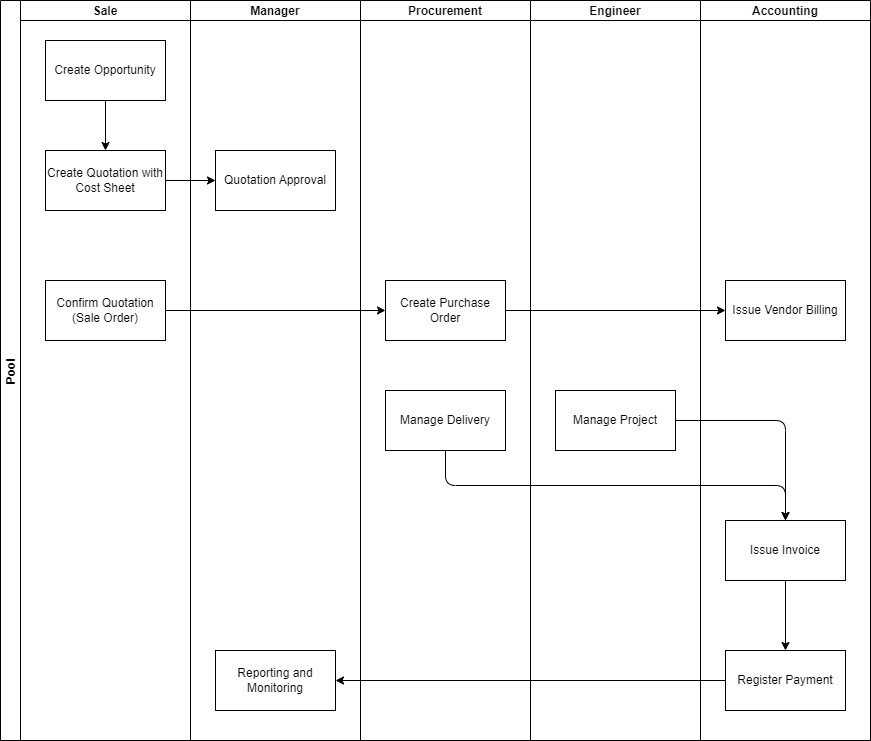

The diagram above was exported from draw.io. Its source (the exported page's mxGraphModel, read from the mxfile embedded in the PNG):
<mxGraphModel dx="1805" dy="830" grid="1" gridSize="10" guides="1" tooltips="1" connect="1" arrows="1" fold="1" page="1" pageScale="1" pageWidth="850" pageHeight="1100" math="0" shadow="0">
  <root>
    <mxCell id="0" />
    <mxCell id="1" parent="0" />
    <mxCell id="2" value="Pool" style="swimlane;childLayout=stackLayout;resizeParent=1;resizeParentMax=0;startSize=20;horizontal=0;horizontalStack=1;" parent="1" vertex="1">
      <mxGeometry x="45" y="40" width="870" height="740" as="geometry" />
    </mxCell>
    <mxCell id="3" value="Sale" style="swimlane;startSize=20;" parent="2" vertex="1">
      <mxGeometry x="20" width="170" height="740" as="geometry" />
    </mxCell>
    <mxCell id="4" style="edgeStyle=none;html=1;exitX=0.5;exitY=1;exitDx=0;exitDy=0;entryX=0.5;entryY=0;entryDx=0;entryDy=0;" parent="3" source="5" target="6" edge="1">
      <mxGeometry relative="1" as="geometry" />
    </mxCell>
    <mxCell id="5" value="Create Opportunity" style="rounded=0;whiteSpace=wrap;html=1;" parent="3" vertex="1">
      <mxGeometry x="25" y="40" width="120" height="60" as="geometry" />
    </mxCell>
    <mxCell id="6" value="Create Quotation with Cost Sheet" style="rounded=0;whiteSpace=wrap;html=1;" parent="3" vertex="1">
      <mxGeometry x="25" y="150" width="120" height="60" as="geometry" />
    </mxCell>
    <mxCell id="7" value="Confirm Quotation (Sale Order)" style="rounded=0;whiteSpace=wrap;html=1;" parent="3" vertex="1">
      <mxGeometry x="25" y="280" width="120" height="60" as="geometry" />
    </mxCell>
    <mxCell id="9" value="Manager" style="swimlane;startSize=20;" parent="2" vertex="1">
      <mxGeometry x="190" width="170" height="740" as="geometry" />
    </mxCell>
    <mxCell id="10" value="Quotation Approval" style="rounded=0;whiteSpace=wrap;html=1;" parent="9" vertex="1">
      <mxGeometry x="25" y="150" width="120" height="60" as="geometry" />
    </mxCell>
    <mxCell id="11" value="Procurement" style="swimlane;startSize=20;" parent="2" vertex="1">
      <mxGeometry x="360" width="170" height="740" as="geometry" />
    </mxCell>
    <mxCell id="12" value="Create Purchase Order" style="rounded=0;whiteSpace=wrap;html=1;" parent="11" vertex="1">
      <mxGeometry x="25" y="280" width="120" height="60" as="geometry" />
    </mxCell>
    <mxCell id="8" value="Manage Delivery" style="rounded=0;whiteSpace=wrap;html=1;" parent="11" vertex="1">
      <mxGeometry x="25" y="390" width="120" height="60" as="geometry" />
    </mxCell>
    <mxCell id="13" value="Engineer" style="swimlane;startSize=20;" parent="2" vertex="1">
      <mxGeometry x="530" width="170" height="740" as="geometry" />
    </mxCell>
    <mxCell id="14" value="Manage Project" style="rounded=0;whiteSpace=wrap;html=1;" parent="13" vertex="1">
      <mxGeometry x="25" y="390" width="120" height="60" as="geometry" />
    </mxCell>
    <mxCell id="15" value="Accounting" style="swimlane;startSize=20;" parent="2" vertex="1">
      <mxGeometry x="700" width="170" height="740" as="geometry" />
    </mxCell>
    <mxCell id="16" style="edgeStyle=none;html=1;exitX=0.5;exitY=1;exitDx=0;exitDy=0;entryX=0.5;entryY=0;entryDx=0;entryDy=0;" parent="15" source="17" target="20" edge="1">
      <mxGeometry relative="1" as="geometry" />
    </mxCell>
    <mxCell id="17" value="Issue Invoice" style="rounded=0;whiteSpace=wrap;html=1;" parent="15" vertex="1">
      <mxGeometry x="25" y="520" width="120" height="60" as="geometry" />
    </mxCell>
    <mxCell id="18" value="Reporting and Monitoring" style="rounded=0;whiteSpace=wrap;html=1;" parent="15" vertex="1">
      <mxGeometry x="-485" y="650" width="120" height="60" as="geometry" />
    </mxCell>
    <mxCell id="19" style="edgeStyle=none;html=1;exitX=0;exitY=0.5;exitDx=0;exitDy=0;entryX=1;entryY=0.5;entryDx=0;entryDy=0;" parent="15" source="20" target="18" edge="1">
      <mxGeometry relative="1" as="geometry" />
    </mxCell>
    <mxCell id="20" value="Register Payment" style="rounded=0;whiteSpace=wrap;html=1;" parent="15" vertex="1">
      <mxGeometry x="25" y="650" width="120" height="60" as="geometry" />
    </mxCell>
    <mxCell id="21" value="Issue Vendor Billing" style="rounded=0;whiteSpace=wrap;html=1;" parent="15" vertex="1">
      <mxGeometry x="25" y="280" width="120" height="60" as="geometry" />
    </mxCell>
    <mxCell id="22" style="edgeStyle=none;html=1;exitX=1;exitY=0.5;exitDx=0;exitDy=0;entryX=0;entryY=0.5;entryDx=0;entryDy=0;" parent="2" source="6" target="10" edge="1">
      <mxGeometry relative="1" as="geometry" />
    </mxCell>
    <mxCell id="23" style="edgeStyle=orthogonalEdgeStyle;html=1;exitX=1;exitY=0.5;exitDx=0;exitDy=0;entryX=0.5;entryY=0;entryDx=0;entryDy=0;" parent="2" source="14" target="17" edge="1">
      <mxGeometry relative="1" as="geometry" />
    </mxCell>
    <mxCell id="24" style="edgeStyle=orthogonalEdgeStyle;html=1;exitX=0.5;exitY=1;exitDx=0;exitDy=0;entryX=0.5;entryY=0;entryDx=0;entryDy=0;" parent="2" source="8" target="17" edge="1">
      <mxGeometry relative="1" as="geometry" />
    </mxCell>
    <mxCell id="25" style="edgeStyle=none;html=1;exitX=1;exitY=0.5;exitDx=0;exitDy=0;entryX=0;entryY=0.5;entryDx=0;entryDy=0;" parent="2" source="7" target="12" edge="1">
      <mxGeometry relative="1" as="geometry" />
    </mxCell>
    <mxCell id="26" style="edgeStyle=none;html=1;exitX=1;exitY=0.5;exitDx=0;exitDy=0;" parent="2" source="12" target="21" edge="1">
      <mxGeometry relative="1" as="geometry" />
    </mxCell>
  </root>
</mxGraphModel>